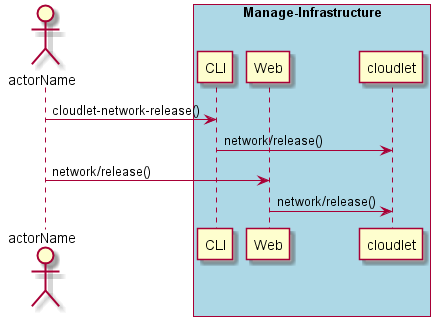

The diagram above was rendered by PlantUML. Its source (embedded in the PNG):
@startuml
Actor "actorName" as A

box "Manage-Infrastructure" #lightblue
participant CLI as CLI
participant Web as Web
participant "cloudlet" as S
A -> CLI : cloudlet-network-release()
CLI -> S : network/release()
A -> Web : network/release()
Web -> S : network/release()
end box

@enduml